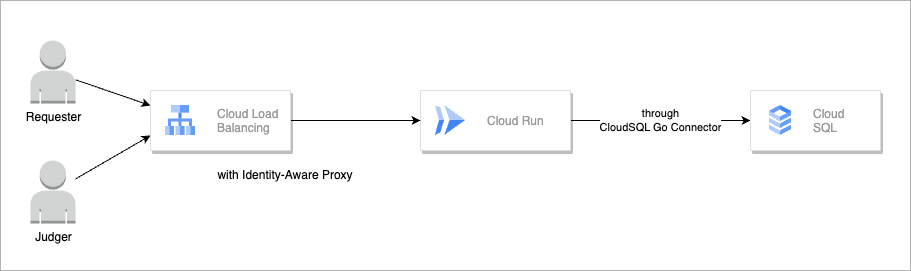

The diagram above was exported from draw.io. Its source (the exported page's mxGraphModel, read from the mxfile embedded in the PNG):
<mxGraphModel dx="1043" dy="765" grid="1" gridSize="10" guides="1" tooltips="1" connect="1" arrows="1" fold="1" page="1" pageScale="1" pageWidth="1169" pageHeight="827" background="#ffffff" math="0" shadow="0">
  <root>
    <mxCell id="0" />
    <mxCell id="1" parent="0" />
    <mxCell id="18" value="" style="rounded=0;whiteSpace=wrap;html=1;strokeColor=#B3B3B3;" vertex="1" parent="1">
      <mxGeometry x="30" y="270" width="910" height="270" as="geometry" />
    </mxCell>
    <mxCell id="6" value="through&lt;br&gt;CloudSQL Go Connector" style="edgeStyle=none;html=1;entryX=0;entryY=0.5;entryDx=0;entryDy=0;" parent="1" source="2" target="4" edge="1">
      <mxGeometry relative="1" as="geometry" />
    </mxCell>
    <mxCell id="2" value="" style="strokeColor=#dddddd;shadow=1;strokeWidth=1;rounded=1;absoluteArcSize=1;arcSize=2;" parent="1" vertex="1">
      <mxGeometry x="450" y="360" width="150" height="60" as="geometry" />
    </mxCell>
    <mxCell id="3" value="Cloud Run" style="editableCssRules=.*;fontColor=#999999;shape=image;verticalLabelPosition=middle;labelBackgroundColor=#ffffff;verticalAlign=middle;labelPosition=right;align=left;spacingLeft=20;part=1;points=[];imageAspect=0;image=data:image/svg+xml,(base64 omitted: 656 chars);" parent="2" vertex="1">
      <mxGeometry width="30" height="30" relative="1" as="geometry">
        <mxPoint x="15" y="15" as="offset" />
      </mxGeometry>
    </mxCell>
    <mxCell id="4" value="" style="strokeColor=#dddddd;shadow=1;strokeWidth=1;rounded=1;absoluteArcSize=1;arcSize=2;" parent="1" vertex="1">
      <mxGeometry x="780" y="360" width="130" height="60" as="geometry" />
    </mxCell>
    <mxCell id="5" value="Cloud&#10;SQL" style="editableCssRules=.*;fontColor=#999999;shape=image;verticalLabelPosition=middle;labelBackgroundColor=#ffffff;verticalAlign=middle;labelPosition=right;align=left;spacingLeft=20;part=1;points=[];imageAspect=0;image=data:image/svg+xml,(base64 omitted: 1016 chars);" parent="4" vertex="1">
      <mxGeometry width="22" height="30" relative="1" as="geometry">
        <mxPoint x="19" y="15" as="offset" />
      </mxGeometry>
    </mxCell>
    <mxCell id="16" style="edgeStyle=none;html=1;entryX=0;entryY=0.25;entryDx=0;entryDy=0;" parent="1" source="7" target="10" edge="1">
      <mxGeometry relative="1" as="geometry" />
    </mxCell>
    <mxCell id="7" value="Requester" style="outlineConnect=0;dashed=0;verticalLabelPosition=bottom;verticalAlign=top;align=center;html=1;shape=mxgraph.aws3.user;fillColor=#D2D3D3;gradientColor=none;" parent="1" vertex="1">
      <mxGeometry x="60" y="310" width="45" height="63" as="geometry" />
    </mxCell>
    <mxCell id="17" style="edgeStyle=none;html=1;entryX=0;entryY=0.75;entryDx=0;entryDy=0;" parent="1" source="9" target="10" edge="1">
      <mxGeometry relative="1" as="geometry" />
    </mxCell>
    <mxCell id="9" value="Judger" style="outlineConnect=0;dashed=0;verticalLabelPosition=bottom;verticalAlign=top;align=center;html=1;shape=mxgraph.aws3.user;fillColor=#D2D3D3;gradientColor=none;" parent="1" vertex="1">
      <mxGeometry x="60" y="430" width="45" height="63" as="geometry" />
    </mxCell>
    <mxCell id="12" style="edgeStyle=none;html=1;entryX=0;entryY=0.5;entryDx=0;entryDy=0;" parent="1" source="10" target="2" edge="1">
      <mxGeometry relative="1" as="geometry" />
    </mxCell>
    <mxCell id="10" value="" style="strokeColor=#dddddd;shadow=1;strokeWidth=1;rounded=1;absoluteArcSize=1;arcSize=2;" parent="1" vertex="1">
      <mxGeometry x="180" y="360" width="140" height="60" as="geometry" />
    </mxCell>
    <mxCell id="11" value="Cloud Load&#10;Balancing" style="editableCssRules=.*;fontColor=#999999;shape=image;verticalLabelPosition=middle;labelBackgroundColor=#ffffff;verticalAlign=middle;labelPosition=right;align=left;spacingLeft=20;part=1;points=[];imageAspect=0;image=data:image/svg+xml,(base64 omitted: 904 chars);" parent="10" vertex="1">
      <mxGeometry width="30" height="30" relative="1" as="geometry">
        <mxPoint x="15" y="15" as="offset" />
      </mxGeometry>
    </mxCell>
    <mxCell id="13" value="with Identity-Aware Proxy" style="text;html=1;strokeColor=none;fillColor=none;align=center;verticalAlign=middle;whiteSpace=wrap;rounded=0;" parent="1" vertex="1">
      <mxGeometry x="240" y="430" width="150" height="30" as="geometry" />
    </mxCell>
  </root>
</mxGraphModel>